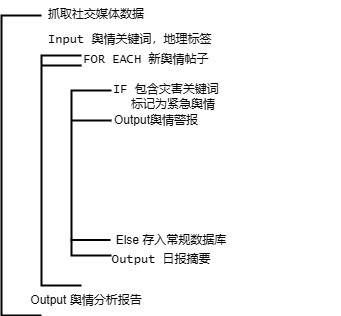

The diagram above was exported from draw.io. Its source (the exported page's mxGraphModel, read from the mxfile embedded in the PNG):
<mxGraphModel dx="1428" dy="824" grid="1" gridSize="10" guides="1" tooltips="1" connect="1" arrows="1" fold="1" page="1" pageScale="1" pageWidth="827" pageHeight="1169" math="0" shadow="0">
  <root>
    <mxCell id="0" />
    <mxCell id="1" parent="0" />
    <mxCell id="SQoIFFttMj3Gw_Jd1WxL-48" value="" style="strokeWidth=2;html=1;shape=mxgraph.flowchart.annotation_1;align=left;pointerEvents=1;fontFamily=Verdana;" vertex="1" parent="1">
      <mxGeometry x="240" y="225" width="40" height="300" as="geometry" />
    </mxCell>
    <mxCell id="SQoIFFttMj3Gw_Jd1WxL-49" value="抓取社交媒体数据" style="text;html=1;align=left;verticalAlign=middle;whiteSpace=wrap;rounded=0;fontFamily=Lucida Console;" vertex="1" parent="1">
      <mxGeometry x="285" y="210" width="105" height="30" as="geometry" />
    </mxCell>
    <mxCell id="SQoIFFttMj3Gw_Jd1WxL-50" value="" style="strokeWidth=2;html=1;shape=mxgraph.flowchart.annotation_1;align=left;pointerEvents=1;fontFamily=Verdana;" vertex="1" parent="1">
      <mxGeometry x="280" y="265" width="40" height="230" as="geometry" />
    </mxCell>
    <mxCell id="SQoIFFttMj3Gw_Jd1WxL-51" value="Input 舆情关键词，地理标签" style="text;html=1;align=left;verticalAlign=middle;whiteSpace=wrap;rounded=0;fontFamily=Lucida Console;" vertex="1" parent="1">
      <mxGeometry x="285" y="235" width="295" height="30" as="geometry" />
    </mxCell>
    <mxCell id="SQoIFFttMj3Gw_Jd1WxL-52" value="FOR EACH 新舆情帖子" style="text;html=1;align=center;verticalAlign=middle;whiteSpace=wrap;rounded=0;fontFamily=Lucida Console;" vertex="1" parent="1">
      <mxGeometry x="320" y="255" width="130" height="30" as="geometry" />
    </mxCell>
    <mxCell id="SQoIFFttMj3Gw_Jd1WxL-53" value="" style="strokeWidth=2;html=1;shape=mxgraph.flowchart.annotation_1;align=left;pointerEvents=1;fontFamily=Verdana;" vertex="1" parent="1">
      <mxGeometry x="310" y="300" width="40" height="165" as="geometry" />
    </mxCell>
    <mxCell id="SQoIFFttMj3Gw_Jd1WxL-54" value="&lt;div&gt;IF 包含灾害关键词&lt;/div&gt;" style="text;html=1;align=left;verticalAlign=middle;whiteSpace=wrap;rounded=0;fontFamily=Lucida Console;" vertex="1" parent="1">
      <mxGeometry x="350" y="285" width="156" height="30" as="geometry" />
    </mxCell>
    <mxCell id="SQoIFFttMj3Gw_Jd1WxL-55" value="标记为紧急舆情" style="text;html=1;align=left;verticalAlign=middle;whiteSpace=wrap;rounded=0;fontFamily=Lucida Console;" vertex="1" parent="1">
      <mxGeometry x="367.5" y="300" width="130" height="30" as="geometry" />
    </mxCell>
    <mxCell id="SQoIFFttMj3Gw_Jd1WxL-56" value="&lt;div&gt;Output 日报摘要&lt;/div&gt;" style="text;html=1;align=left;verticalAlign=middle;whiteSpace=wrap;rounded=0;fontFamily=Lucida Console;" vertex="1" parent="1">
      <mxGeometry x="349" y="455" width="130" height="30" as="geometry" />
    </mxCell>
    <mxCell id="SQoIFFttMj3Gw_Jd1WxL-57" value="" style="endArrow=none;html=1;rounded=0;entryX=0;entryY=0.5;entryDx=0;entryDy=0;entryPerimeter=0;exitX=1;exitY=0.5;exitDx=0;exitDy=0;exitPerimeter=0;strokeWidth=2;fontFamily=Lucida Console;" edge="1" parent="1">
      <mxGeometry width="50" height="50" relative="1" as="geometry">
        <mxPoint x="320" y="275" as="sourcePoint" />
        <mxPoint x="280" y="275" as="targetPoint" />
        <Array as="points" />
      </mxGeometry>
    </mxCell>
    <mxCell id="SQoIFFttMj3Gw_Jd1WxL-58" value="" style="endArrow=none;html=1;rounded=0;entryX=0;entryY=0.5;entryDx=0;entryDy=0;entryPerimeter=0;exitX=1;exitY=0.5;exitDx=0;exitDy=0;exitPerimeter=0;strokeWidth=2;fontFamily=Lucida Console;" edge="1" parent="1">
      <mxGeometry width="50" height="50" relative="1" as="geometry">
        <mxPoint x="350" y="330" as="sourcePoint" />
        <mxPoint x="310" y="330" as="targetPoint" />
        <Array as="points">
          <mxPoint x="330" y="330" />
        </Array>
      </mxGeometry>
    </mxCell>
    <mxCell id="SQoIFFttMj3Gw_Jd1WxL-59" value="Output舆情警报" style="text;strokeColor=none;align=center;fillColor=none;html=1;verticalAlign=middle;whiteSpace=wrap;rounded=0;" vertex="1" parent="1">
      <mxGeometry x="320" y="315" width="150" height="30" as="geometry" />
    </mxCell>
    <mxCell id="SQoIFFttMj3Gw_Jd1WxL-60" value="Output 舆情分析报告" style="text;strokeColor=none;align=center;fillColor=none;html=1;verticalAlign=middle;whiteSpace=wrap;rounded=0;" vertex="1" parent="1">
      <mxGeometry x="260" y="495" width="130" height="30" as="geometry" />
    </mxCell>
    <mxCell id="SQoIFFttMj3Gw_Jd1WxL-61" value="" style="endArrow=none;html=1;rounded=0;entryX=0;entryY=0.5;entryDx=0;entryDy=0;entryPerimeter=0;exitX=1;exitY=0.5;exitDx=0;exitDy=0;exitPerimeter=0;strokeWidth=2;fontFamily=Lucida Console;" edge="1" parent="1">
      <mxGeometry width="50" height="50" relative="1" as="geometry">
        <mxPoint x="349" y="449.5" as="sourcePoint" />
        <mxPoint x="309" y="449.5" as="targetPoint" />
        <Array as="points">
          <mxPoint x="329" y="449.5" />
        </Array>
      </mxGeometry>
    </mxCell>
    <mxCell id="SQoIFFttMj3Gw_Jd1WxL-62" value="Else 存入常规数据库" style="text;strokeColor=none;align=center;fillColor=none;html=1;verticalAlign=middle;whiteSpace=wrap;rounded=0;" vertex="1" parent="1">
      <mxGeometry x="350" y="435" width="120" height="30" as="geometry" />
    </mxCell>
  </root>
</mxGraphModel>